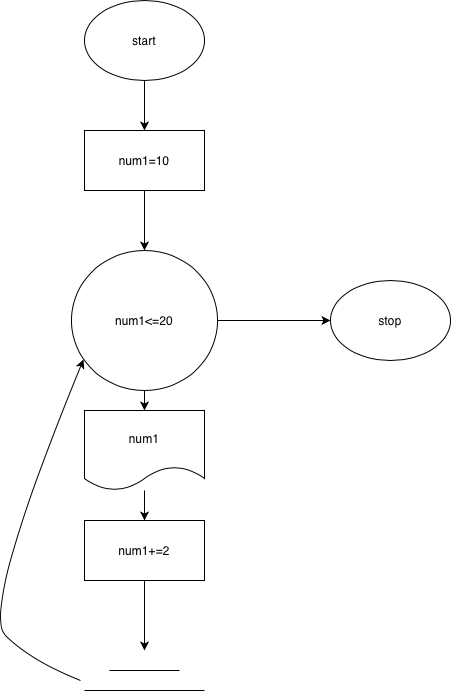

The diagram above was exported from draw.io. Its source (the exported page's mxGraphModel, read from the mxfile embedded in the PNG):
<mxGraphModel dx="934" dy="652" grid="1" gridSize="10" guides="1" tooltips="1" connect="1" arrows="1" fold="1" page="1" pageScale="1" pageWidth="827" pageHeight="1169" math="0" shadow="0">
  <root>
    <mxCell id="0" />
    <mxCell id="1" parent="0" />
    <mxCell id="8pckKdcWaVMOx_Av1T0y-8" edge="1" parent="1" source="8pckKdcWaVMOx_Av1T0y-1" style="edgeStyle=orthogonalEdgeStyle;rounded=0;orthogonalLoop=1;jettySize=auto;html=1;" value="">
      <mxGeometry relative="1" as="geometry">
        <mxPoint x="414" y="150" as="targetPoint" />
      </mxGeometry>
    </mxCell>
    <mxCell id="8pckKdcWaVMOx_Av1T0y-1" parent="1" style="ellipse;whiteSpace=wrap;html=1;" value="start" vertex="1">
      <mxGeometry height="80" width="120" x="354" y="20" as="geometry" />
    </mxCell>
    <mxCell id="8pckKdcWaVMOx_Av1T0y-11" edge="1" parent="1" source="8pckKdcWaVMOx_Av1T0y-2" style="edgeStyle=orthogonalEdgeStyle;rounded=0;orthogonalLoop=1;jettySize=auto;html=1;" target="8pckKdcWaVMOx_Av1T0y-10" value="">
      <mxGeometry relative="1" as="geometry" />
    </mxCell>
    <mxCell id="8pckKdcWaVMOx_Av1T0y-18" edge="1" parent="1" source="8pckKdcWaVMOx_Av1T0y-2" style="edgeStyle=orthogonalEdgeStyle;rounded=0;orthogonalLoop=1;jettySize=auto;html=1;" target="8pckKdcWaVMOx_Av1T0y-6" value="">
      <mxGeometry relative="1" as="geometry" />
    </mxCell>
    <mxCell id="8pckKdcWaVMOx_Av1T0y-2" parent="1" style="ellipse;whiteSpace=wrap;html=1;" value="num1&amp;lt;=20" vertex="1">
      <mxGeometry height="140" width="146" x="341" y="270" as="geometry" />
    </mxCell>
    <mxCell id="8pckKdcWaVMOx_Av1T0y-6" parent="1" style="ellipse;whiteSpace=wrap;html=1;" value="stop" vertex="1">
      <mxGeometry height="80" width="120" x="600" y="300" as="geometry" />
    </mxCell>
    <mxCell id="8pckKdcWaVMOx_Av1T0y-9" edge="1" parent="1" style="edgeStyle=orthogonalEdgeStyle;rounded=0;orthogonalLoop=1;jettySize=auto;html=1;" target="8pckKdcWaVMOx_Av1T0y-2" value="">
      <mxGeometry relative="1" as="geometry">
        <mxPoint x="414" y="210" as="sourcePoint" />
      </mxGeometry>
    </mxCell>
    <mxCell id="8pckKdcWaVMOx_Av1T0y-13" edge="1" parent="1" source="8pckKdcWaVMOx_Av1T0y-10" style="edgeStyle=orthogonalEdgeStyle;rounded=0;orthogonalLoop=1;jettySize=auto;html=1;" target="8pckKdcWaVMOx_Av1T0y-12" value="">
      <mxGeometry relative="1" as="geometry" />
    </mxCell>
    <mxCell id="8pckKdcWaVMOx_Av1T0y-10" parent="1" style="shape=document;whiteSpace=wrap;html=1;boundedLbl=1;" value="num1" vertex="1">
      <mxGeometry height="80" width="120" x="354" y="430" as="geometry" />
    </mxCell>
    <mxCell id="8pckKdcWaVMOx_Av1T0y-12" parent="1" style="whiteSpace=wrap;html=1;" value="num1+=2" vertex="1">
      <mxGeometry height="60" width="120" x="354" y="540" as="geometry" />
    </mxCell>
    <mxCell id="8pckKdcWaVMOx_Av1T0y-14" edge="1" parent="1" source="8pckKdcWaVMOx_Av1T0y-12" style="endArrow=classic;html=1;rounded=0;exitX=0.5;exitY=1;exitDx=0;exitDy=0;" value="">
      <mxGeometry height="50" relative="1" width="50" as="geometry">
        <mxPoint x="389" y="720" as="sourcePoint" />
        <mxPoint x="414" y="670" as="targetPoint" />
      </mxGeometry>
    </mxCell>
    <mxCell id="8pckKdcWaVMOx_Av1T0y-15" edge="1" parent="1" style="endArrow=none;html=1;rounded=0;" value="">
      <mxGeometry height="50" relative="1" width="50" as="geometry">
        <mxPoint x="379" y="690" as="sourcePoint" />
        <mxPoint x="449" y="690" as="targetPoint" />
      </mxGeometry>
    </mxCell>
    <mxCell id="8pckKdcWaVMOx_Av1T0y-16" edge="1" parent="1" style="endArrow=none;html=1;rounded=0;" value="">
      <mxGeometry height="50" relative="1" width="50" as="geometry">
        <mxPoint x="354" y="710" as="sourcePoint" />
        <mxPoint x="474" y="710" as="targetPoint" />
      </mxGeometry>
    </mxCell>
    <mxCell id="8pckKdcWaVMOx_Av1T0y-17" edge="1" parent="1" style="curved=1;endArrow=classic;html=1;rounded=0;entryX=0.082;entryY=0.779;entryDx=0;entryDy=0;entryPerimeter=0;" target="8pckKdcWaVMOx_Av1T0y-2" value="">
      <mxGeometry height="50" relative="1" width="50" as="geometry">
        <Array as="points">
          <mxPoint x="300" y="680" />
          <mxPoint x="250" y="630" />
        </Array>
        <mxPoint x="350" y="700" as="sourcePoint" />
        <mxPoint x="290" y="380" as="targetPoint" />
      </mxGeometry>
    </mxCell>
    <mxCell id="8pckKdcWaVMOx_Av1T0y-19" parent="1" style="rounded=0;whiteSpace=wrap;html=1;" value="num1=10" vertex="1">
      <mxGeometry height="60" width="120" x="354" y="150" as="geometry" />
    </mxCell>
  </root>
</mxGraphModel>